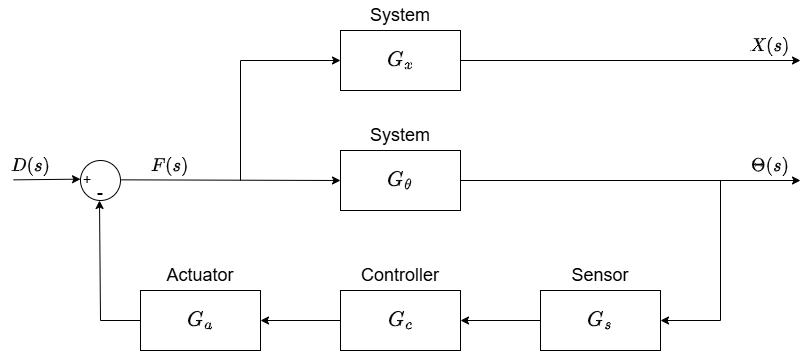

The diagram above was exported from draw.io. Its source (the exported page's mxGraphModel, read from the mxfile embedded in the PNG):
<mxGraphModel dx="994" dy="593" grid="1" gridSize="10" guides="1" tooltips="1" connect="1" arrows="1" fold="1" page="1" pageScale="1" pageWidth="1169" pageHeight="827" math="1" shadow="0">
  <root>
    <mxCell id="0" />
    <mxCell id="1" parent="0" />
    <mxCell id="fvMrQF_kUA-1TmVIcglG-2" value="" style="rounded=0;whiteSpace=wrap;html=1;" vertex="1" parent="1">
      <mxGeometry x="500" y="430" width="120" height="60" as="geometry" />
    </mxCell>
    <mxCell id="fvMrQF_kUA-1TmVIcglG-3" value="$$G_c$$" style="text;html=1;align=center;verticalAlign=middle;whiteSpace=wrap;rounded=0;fontSize=18;" vertex="1" parent="1">
      <mxGeometry x="530" y="445" width="60" height="30" as="geometry" />
    </mxCell>
    <mxCell id="fvMrQF_kUA-1TmVIcglG-4" value="Controller" style="text;html=1;align=center;verticalAlign=middle;whiteSpace=wrap;rounded=0;fontSize=18;fontColor=#000000;" vertex="1" parent="1">
      <mxGeometry x="530" y="400" width="60" height="30" as="geometry" />
    </mxCell>
    <mxCell id="fvMrQF_kUA-1TmVIcglG-5" value="$$F(s)$$" style="text;html=1;align=center;verticalAlign=middle;whiteSpace=wrap;rounded=0;fontSize=16;" vertex="1" parent="1">
      <mxGeometry x="300.00000000000006" y="290" width="60" height="30" as="geometry" />
    </mxCell>
    <mxCell id="fvMrQF_kUA-1TmVIcglG-6" value="" style="rounded=0;whiteSpace=wrap;html=1;" vertex="1" parent="1">
      <mxGeometry x="300" y="430" width="120" height="60" as="geometry" />
    </mxCell>
    <mxCell id="fvMrQF_kUA-1TmVIcglG-7" value="$$G_a$$" style="text;html=1;align=center;verticalAlign=middle;whiteSpace=wrap;rounded=0;fontSize=18;" vertex="1" parent="1">
      <mxGeometry x="330" y="445" width="60" height="30" as="geometry" />
    </mxCell>
    <mxCell id="fvMrQF_kUA-1TmVIcglG-8" value="Actuator" style="text;html=1;align=center;verticalAlign=middle;whiteSpace=wrap;rounded=0;fontSize=18;fontColor=#000000;" vertex="1" parent="1">
      <mxGeometry x="330" y="400" width="60" height="30" as="geometry" />
    </mxCell>
    <mxCell id="fvMrQF_kUA-1TmVIcglG-9" value="" style="rounded=0;whiteSpace=wrap;html=1;" vertex="1" parent="1">
      <mxGeometry x="500.00000000000006" y="290" width="120" height="60" as="geometry" />
    </mxCell>
    <mxCell id="fvMrQF_kUA-1TmVIcglG-10" value="$$G_\theta$$" style="text;html=1;align=center;verticalAlign=middle;whiteSpace=wrap;rounded=0;fontSize=18;" vertex="1" parent="1">
      <mxGeometry x="530" y="305" width="60" height="30" as="geometry" />
    </mxCell>
    <mxCell id="fvMrQF_kUA-1TmVIcglG-11" value="" style="endArrow=classic;html=1;rounded=0;" edge="1" parent="1">
      <mxGeometry width="50" height="50" relative="1" as="geometry">
        <mxPoint x="620" y="320" as="sourcePoint" />
        <mxPoint x="960" y="320" as="targetPoint" />
      </mxGeometry>
    </mxCell>
    <mxCell id="fvMrQF_kUA-1TmVIcglG-12" value="$$\Theta(s)$$" style="text;html=1;align=center;verticalAlign=middle;whiteSpace=wrap;rounded=0;fontSize=16;" vertex="1" parent="1">
      <mxGeometry x="900" y="290" width="60" height="30" as="geometry" />
    </mxCell>
    <mxCell id="fvMrQF_kUA-1TmVIcglG-13" value="System" style="text;html=1;align=center;verticalAlign=middle;whiteSpace=wrap;rounded=0;fontSize=18;fontColor=#000000;" vertex="1" parent="1">
      <mxGeometry x="530" y="260" width="60" height="30" as="geometry" />
    </mxCell>
    <mxCell id="fvMrQF_kUA-1TmVIcglG-14" value="" style="ellipse;whiteSpace=wrap;html=1;aspect=fixed;" vertex="1" parent="1">
      <mxGeometry x="240" y="300" width="40" height="40" as="geometry" />
    </mxCell>
    <mxCell id="fvMrQF_kUA-1TmVIcglG-15" value="+" style="text;html=1;align=center;verticalAlign=middle;whiteSpace=wrap;rounded=0;fontSize=14;" vertex="1" parent="1">
      <mxGeometry x="217" y="304" width="60" height="30" as="geometry" />
    </mxCell>
    <mxCell id="fvMrQF_kUA-1TmVIcglG-16" value="-" style="text;html=1;align=center;verticalAlign=middle;whiteSpace=wrap;rounded=0;fontSize=18;" vertex="1" parent="1">
      <mxGeometry x="230" y="317" width="60" height="30" as="geometry" />
    </mxCell>
    <mxCell id="fvMrQF_kUA-1TmVIcglG-17" value="" style="rounded=0;whiteSpace=wrap;html=1;" vertex="1" parent="1">
      <mxGeometry x="700" y="430" width="120" height="60" as="geometry" />
    </mxCell>
    <mxCell id="fvMrQF_kUA-1TmVIcglG-18" value="$$G_s$$" style="text;html=1;align=center;verticalAlign=middle;whiteSpace=wrap;rounded=0;fontSize=18;" vertex="1" parent="1">
      <mxGeometry x="730" y="445" width="60" height="30" as="geometry" />
    </mxCell>
    <mxCell id="fvMrQF_kUA-1TmVIcglG-19" value="Sensor" style="text;html=1;align=center;verticalAlign=middle;whiteSpace=wrap;rounded=0;fontSize=18;fontColor=#000000;" vertex="1" parent="1">
      <mxGeometry x="730" y="400" width="60" height="30" as="geometry" />
    </mxCell>
    <mxCell id="fvMrQF_kUA-1TmVIcglG-20" value="" style="endArrow=classic;html=1;rounded=0;" edge="1" parent="1">
      <mxGeometry width="50" height="50" relative="1" as="geometry">
        <mxPoint x="173" y="319.35" as="sourcePoint" />
        <mxPoint x="240" y="318.6592783505155" as="targetPoint" />
      </mxGeometry>
    </mxCell>
    <mxCell id="fvMrQF_kUA-1TmVIcglG-21" value="$$D(s)$$" style="text;html=1;align=center;verticalAlign=middle;whiteSpace=wrap;rounded=0;fontSize=16;" vertex="1" parent="1">
      <mxGeometry x="160" y="290" width="60" height="30" as="geometry" />
    </mxCell>
    <mxCell id="fvMrQF_kUA-1TmVIcglG-22" value="" style="endArrow=classic;html=1;rounded=0;entryX=0;entryY=0.5;entryDx=0;entryDy=0;exitX=0.828;exitY=0.078;exitDx=0;exitDy=0;exitPerimeter=0;" edge="1" parent="1" source="fvMrQF_kUA-1TmVIcglG-16" target="fvMrQF_kUA-1TmVIcglG-9">
      <mxGeometry width="50" height="50" relative="1" as="geometry">
        <mxPoint x="438.8" y="320" as="sourcePoint" />
        <mxPoint x="488.8" y="270" as="targetPoint" />
      </mxGeometry>
    </mxCell>
    <mxCell id="fvMrQF_kUA-1TmVIcglG-23" value="" style="endArrow=classic;html=1;rounded=0;entryX=1;entryY=0.5;entryDx=0;entryDy=0;" edge="1" parent="1" target="fvMrQF_kUA-1TmVIcglG-17">
      <mxGeometry width="50" height="50" relative="1" as="geometry">
        <mxPoint x="880" y="320" as="sourcePoint" />
        <mxPoint x="880" y="520" as="targetPoint" />
        <Array as="points">
          <mxPoint x="880" y="460" />
        </Array>
      </mxGeometry>
    </mxCell>
    <mxCell id="fvMrQF_kUA-1TmVIcglG-24" value="" style="endArrow=classic;html=1;rounded=0;entryX=1;entryY=0.5;entryDx=0;entryDy=0;exitX=0;exitY=0.5;exitDx=0;exitDy=0;" edge="1" parent="1" source="fvMrQF_kUA-1TmVIcglG-17" target="fvMrQF_kUA-1TmVIcglG-2">
      <mxGeometry width="50" height="50" relative="1" as="geometry">
        <mxPoint x="700" y="464" as="sourcePoint" />
        <mxPoint x="750" y="414" as="targetPoint" />
      </mxGeometry>
    </mxCell>
    <mxCell id="fvMrQF_kUA-1TmVIcglG-25" value="" style="endArrow=classic;html=1;rounded=0;entryX=1;entryY=0.5;entryDx=0;entryDy=0;" edge="1" parent="1" target="fvMrQF_kUA-1TmVIcglG-6">
      <mxGeometry width="50" height="50" relative="1" as="geometry">
        <mxPoint x="500" y="460" as="sourcePoint" />
        <mxPoint x="550" y="410" as="targetPoint" />
      </mxGeometry>
    </mxCell>
    <mxCell id="fvMrQF_kUA-1TmVIcglG-26" value="" style="endArrow=classic;html=1;rounded=0;" edge="1" parent="1">
      <mxGeometry width="50" height="50" relative="1" as="geometry">
        <mxPoint x="300" y="460" as="sourcePoint" />
        <mxPoint x="259" y="340" as="targetPoint" />
        <Array as="points">
          <mxPoint x="260" y="460" />
        </Array>
      </mxGeometry>
    </mxCell>
    <mxCell id="fvMrQF_kUA-1TmVIcglG-28" value="" style="endArrow=classic;html=1;rounded=0;" edge="1" parent="1">
      <mxGeometry width="50" height="50" relative="1" as="geometry">
        <mxPoint x="400" y="320" as="sourcePoint" />
        <mxPoint x="500" y="200" as="targetPoint" />
        <Array as="points">
          <mxPoint x="400" y="200" />
        </Array>
      </mxGeometry>
    </mxCell>
    <mxCell id="fvMrQF_kUA-1TmVIcglG-31" value="" style="rounded=0;whiteSpace=wrap;html=1;" vertex="1" parent="1">
      <mxGeometry x="500" y="170" width="120" height="60" as="geometry" />
    </mxCell>
    <mxCell id="fvMrQF_kUA-1TmVIcglG-32" value="System" style="text;html=1;align=center;verticalAlign=middle;whiteSpace=wrap;rounded=0;fontSize=18;fontColor=#000000;" vertex="1" parent="1">
      <mxGeometry x="530" y="140" width="60" height="30" as="geometry" />
    </mxCell>
    <mxCell id="fvMrQF_kUA-1TmVIcglG-33" value="$$G_x$$" style="text;html=1;align=center;verticalAlign=middle;whiteSpace=wrap;rounded=0;fontSize=18;" vertex="1" parent="1">
      <mxGeometry x="530" y="185" width="60" height="30" as="geometry" />
    </mxCell>
    <mxCell id="fvMrQF_kUA-1TmVIcglG-34" value="" style="endArrow=classic;html=1;rounded=0;" edge="1" parent="1">
      <mxGeometry width="50" height="50" relative="1" as="geometry">
        <mxPoint x="620" y="200" as="sourcePoint" />
        <mxPoint x="960" y="200" as="targetPoint" />
      </mxGeometry>
    </mxCell>
    <mxCell id="fvMrQF_kUA-1TmVIcglG-35" value="$$X(s)$$" style="text;html=1;align=center;verticalAlign=middle;whiteSpace=wrap;rounded=0;fontSize=16;" vertex="1" parent="1">
      <mxGeometry x="900" y="170" width="60" height="30" as="geometry" />
    </mxCell>
  </root>
</mxGraphModel>